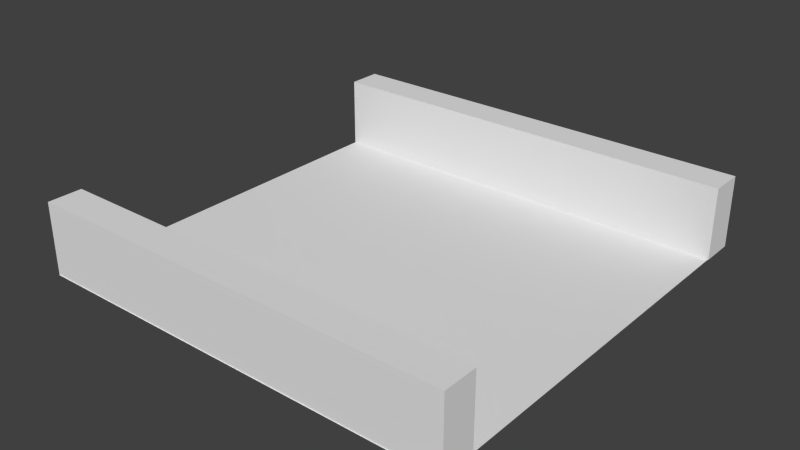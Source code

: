 # Source: ROOM2.blend  (saved by Blender 2.65.0; exported with 4.5.12 LTS)
import bpy
from mathutils import Matrix  # noqa: F401  (used for matrix-valued properties, if any)

bpy.ops.wm.read_factory_settings(use_empty=True)
scene = bpy.context.scene
scene.name = 'Scene'

# ---- collections
col_collection_1 = bpy.data.collections.new('Collection 1'); scene.collection.children.link(col_collection_1)

# ---- world
world_world = bpy.data.worlds.new('World'); scene.world = world_world
world_world.color = (0.05088, 0.05088, 0.05088)
world_world.use_sun_shadow = False
world_world.sun_shadow_jitter_overblur = 0.0
world_world.cycles.sampling_method = 'MANUAL'
world_world.cycles.sample_map_resolution = 256

# ---- meshes
me_cube_002 = bpy.data.meshes.new('Cube.002')
me_cube_002.from_pydata([(-6.018, 5.02, 0.0), (-6.018, 5.98, 0.0), (6.018, 5.98, 0.0), (6.018, 5.02, 0.0), (-6.018, 5.02, 2.0), (-6.018, 5.98, 2.0), (6.018, 5.98, 2.0), (6.018, 5.02, 2.0)], [], [(4, 5, 1, 0), (5, 6, 2, 1), (6, 7, 3, 2), (7, 4, 0, 3), (0, 1, 2, 3), (7, 6, 5, 4)])
me_cube_002.use_remesh_preserve_volume = False
me_cube_002.use_remesh_preserve_attributes = False
me_cube_002.use_mirror_vertex_groups = False
me_cube_002.update()
me_cube_001 = bpy.data.meshes.new('Cube.001')
me_cube_001.from_pydata([(6.018, -5.02, 0.0), (6.018, -5.98, 0.0), (-6.018, -5.98, 0.0), (-6.018, -5.02, 0.0), (6.018, -5.02, 2.0), (6.018, -5.98, 2.0), (-6.018, -5.98, 2.0), (-6.018, -5.02, 2.0)], [], [(4, 5, 1, 0), (5, 6, 2, 1), (6, 7, 3, 2), (7, 4, 0, 3), (0, 1, 2, 3), (7, 6, 5, 4)])
me_cube_001.use_remesh_preserve_volume = False
me_cube_001.use_remesh_preserve_attributes = False
me_cube_001.use_mirror_vertex_groups = False
me_cube_001.update()
me_plane = bpy.data.meshes.new('Plane')
me_plane.from_pydata([(6.0, -6.0, 0.0), (-6.0, -6.0, 0.0), (6.0, 6.0, 0.0), (-6.0, 6.0, 0.0)], [], [(1, 0, 2, 3)])
me_plane.use_remesh_preserve_volume = False
me_plane.use_remesh_preserve_attributes = False
me_plane.use_mirror_vertex_groups = False
me_plane.update()

# ---- objects
ob_cube_001 = bpy.data.objects.new('Cube.001', me_cube_002)
ob_cube = bpy.data.objects.new('Cube', me_cube_001)
ob_plane = bpy.data.objects.new('Plane', me_plane)

# ---- transforms, parenting, visibility, modifiers, constraints
ob_cube_001.location = (0.0, 0.0, 0.0)
ob_cube_001.lineart.crease_threshold = 0.0
ob_cube.location = (0.0, 0.0, 0.0)
ob_cube.lineart.crease_threshold = 0.0
ob_plane.location = (0.0, 0.0, 0.0)
ob_plane.lineart.crease_threshold = 0.0

# ---- collection membership
col_collection_1.objects.link(ob_cube_001)
col_collection_1.objects.link(ob_cube)
col_collection_1.objects.link(ob_plane)

# ---- scene / render settings (as saved in the file)
scene.frame_start = 1; scene.frame_end = 250; scene.frame_set(1)
scene.render.engine = 'BLENDER_EEVEE_NEXT'
scene.render.image_settings.color_mode = 'RGB'
scene.render.image_settings.compression = 90
scene.render.resolution_percentage = 50
scene.render.dither_intensity = 0.0
scene.render.bake_margin = 2
scene.render.bake_bias = 0.0
scene.cycles.use_denoising = False
scene.cycles.samples = 10
scene.cycles.sampling_pattern = 'TABULATED_SOBOL'
scene.cycles.light_sampling_threshold = 0.0
scene.cycles.use_adaptive_sampling = False
scene.cycles.use_light_tree = False
scene.cycles.blur_glossy = 0.0
scene.cycles.volume_bounces = 1
scene.cycles.pixel_filter_type = 'GAUSSIAN'
scene.cycles.sample_clamp_indirect = 0.0
scene.view_settings.view_transform = 'Standard'
bpy.context.view_layer.update()

# ---- added for rendering (the .blend has no active camera and no usable light): camera, sun
cam_auto = bpy.data.cameras.new('AutoCamera')
cam_auto.lens = 50.0
cam_auto.sensor_width = 36.0
cam_auto.clip_end = 1000.0
ob_auto_camera = bpy.data.objects.new('AutoCamera', cam_auto)
scene.collection.objects.link(ob_auto_camera)
ob_auto_camera.location = (15.8337, -19.0004, 13.6669)
ob_auto_camera.rotation_euler = (1.09748, -7.21219e-08, 0.694738)
scene.camera = ob_auto_camera
light_auto_sun = bpy.data.lights.new('AutoSun', 'SUN')
light_auto_sun.energy = 3.0
light_auto_sun.angle = 0.0523599
ob_auto_sun = bpy.data.objects.new('AutoSun', light_auto_sun)
scene.collection.objects.link(ob_auto_sun)
ob_auto_sun.rotation_euler = (0.872665, 0.174533, 0.523599)
bpy.context.view_layer.update()
